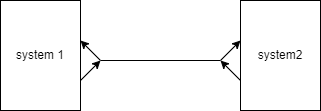

The diagram above was exported from draw.io. Its source (the exported page's mxGraphModel, read from the mxfile embedded in the PNG):
<mxGraphModel dx="459" dy="211" grid="1" gridSize="10" guides="1" tooltips="1" connect="1" arrows="1" fold="1" page="1" pageScale="1" pageWidth="827" pageHeight="1169" math="0" shadow="0">
  <root>
    <mxCell id="0" />
    <mxCell id="1" parent="0" />
    <mxCell id="QQka7jZZVOu5gU7wftyP-1" value="system 1" style="rounded=0;whiteSpace=wrap;html=1;" vertex="1" parent="1">
      <mxGeometry x="220" y="250" width="80" height="110" as="geometry" />
    </mxCell>
    <mxCell id="QQka7jZZVOu5gU7wftyP-2" value="system2" style="rounded=0;whiteSpace=wrap;html=1;" vertex="1" parent="1">
      <mxGeometry x="460" y="250" width="80" height="110" as="geometry" />
    </mxCell>
    <mxCell id="QQka7jZZVOu5gU7wftyP-3" value="" style="endArrow=classic;html=1;rounded=0;endFill=1;" edge="1" parent="1">
      <mxGeometry width="50" height="50" relative="1" as="geometry">
        <mxPoint x="440" y="310" as="sourcePoint" />
        <mxPoint x="460" y="290" as="targetPoint" />
      </mxGeometry>
    </mxCell>
    <mxCell id="QQka7jZZVOu5gU7wftyP-4" value="" style="endArrow=classic;html=1;rounded=0;endFill=1;" edge="1" parent="1">
      <mxGeometry width="50" height="50" relative="1" as="geometry">
        <mxPoint x="460" y="330" as="sourcePoint" />
        <mxPoint x="440" y="310" as="targetPoint" />
      </mxGeometry>
    </mxCell>
    <mxCell id="QQka7jZZVOu5gU7wftyP-5" value="" style="endArrow=none;html=1;rounded=0;" edge="1" parent="1">
      <mxGeometry width="50" height="50" relative="1" as="geometry">
        <mxPoint x="320" y="310" as="sourcePoint" />
        <mxPoint x="440" y="310" as="targetPoint" />
      </mxGeometry>
    </mxCell>
    <mxCell id="QQka7jZZVOu5gU7wftyP-6" value="" style="endArrow=classic;html=1;rounded=0;endFill=1;" edge="1" parent="1">
      <mxGeometry width="50" height="50" relative="1" as="geometry">
        <mxPoint x="320" y="310" as="sourcePoint" />
        <mxPoint x="300" y="290" as="targetPoint" />
      </mxGeometry>
    </mxCell>
    <mxCell id="QQka7jZZVOu5gU7wftyP-7" value="" style="endArrow=classic;html=1;rounded=0;endFill=1;" edge="1" parent="1">
      <mxGeometry width="50" height="50" relative="1" as="geometry">
        <mxPoint x="300" y="330" as="sourcePoint" />
        <mxPoint x="320" y="310.00000000000006" as="targetPoint" />
      </mxGeometry>
    </mxCell>
  </root>
</mxGraphModel>